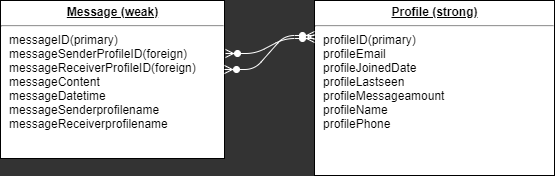

The diagram above was exported from draw.io. Its source (the exported page's mxGraphModel, read from the mxfile embedded in the PNG):
<mxGraphModel dx="3054" dy="474" grid="1" gridSize="10" guides="1" tooltips="1" connect="1" arrows="1" fold="1" page="1" pageScale="1" pageWidth="1100" pageHeight="850" background="#333" math="0" shadow="0">
  <root>
    <mxCell id="0" />
    <mxCell id="1" parent="0" />
    <mxCell id="24794b860abc3c2d-19" value="&lt;p style=&quot;margin: 0px ; margin-top: 4px ; text-align: center ; text-decoration: underline&quot;&gt;&lt;b&gt;Profile (strong)&lt;/b&gt;&lt;/p&gt;&lt;hr&gt;&lt;p style=&quot;margin: 0px ; margin-left: 8px&quot;&gt;profileID(primary)&lt;/p&gt;&lt;p style=&quot;margin: 0px ; margin-left: 8px&quot;&gt;profileEmail&lt;/p&gt;&lt;p style=&quot;margin: 0px ; margin-left: 8px&quot;&gt;profileJoinedDate&lt;/p&gt;&lt;p style=&quot;margin: 0px ; margin-left: 8px&quot;&gt;profileLastseen&lt;/p&gt;&lt;p style=&quot;margin: 0px 0px 0px 8px&quot;&gt;profileMessageamount&lt;br&gt;&lt;/p&gt;&lt;p style=&quot;margin: 0px ; margin-left: 8px&quot;&gt;profileName&lt;/p&gt;&lt;p style=&quot;margin: 0px ; margin-left: 8px&quot;&gt;profilePhone&lt;/p&gt;&lt;p style=&quot;margin: 0px ; margin-left: 8px&quot;&gt;&lt;br&gt;&lt;/p&gt;" style="verticalAlign=top;align=left;overflow=fill;fontSize=12;fontFamily=Helvetica;html=1;rounded=0;shadow=0;comic=0;labelBackgroundColor=none;strokeWidth=1;" parent="1" vertex="1">
      <mxGeometry x="-1063" y="762" width="240" height="175" as="geometry" />
    </mxCell>
    <mxCell id="24794b860abc3c2d-26" value="&lt;p style=&quot;margin: 0px ; margin-top: 4px ; text-align: center ; text-decoration: underline&quot;&gt;&lt;b&gt;Message (weak)&lt;/b&gt;&lt;/p&gt;&lt;hr&gt;&lt;p style=&quot;margin: 0px ; margin-left: 8px&quot;&gt;messageID(primary)&lt;/p&gt;&lt;p style=&quot;margin: 0px ; margin-left: 8px&quot;&gt;&lt;span&gt;messageSenderProfileID(foreign)&lt;/span&gt;&lt;/p&gt;&lt;p style=&quot;margin: 0px ; margin-left: 8px&quot;&gt;&lt;span&gt;messageReceiverProfileID(foreign)&lt;/span&gt;&lt;/p&gt;&lt;p style=&quot;margin: 0px ; margin-left: 8px&quot;&gt;messageContent&lt;/p&gt;&lt;p style=&quot;margin: 0px ; margin-left: 8px&quot;&gt;messageDatetime&lt;/p&gt;&lt;p style=&quot;margin: 0px ; margin-left: 8px&quot;&gt;messageSenderprofilename&lt;/p&gt;&lt;p style=&quot;margin: 0px ; margin-left: 8px&quot;&gt;messageReceiverprofilename&lt;/p&gt;&lt;p style=&quot;margin: 0px ; margin-left: 8px&quot;&gt;&lt;br&gt;&lt;/p&gt;" style="verticalAlign=top;align=left;overflow=fill;fontSize=12;fontFamily=Helvetica;html=1;rounded=0;shadow=0;comic=0;labelBackgroundColor=none;strokeWidth=1;" parent="1" vertex="1">
      <mxGeometry x="-1377" y="762" width="224" height="158" as="geometry" />
    </mxCell>
    <mxCell id="yTL7O3ujEwlAOC0uObi1-2" value="" style="edgeStyle=entityRelationEdgeStyle;fontSize=12;html=1;endArrow=ERzeroToMany;endFill=1;startArrow=ERzeroToMany;strokeColor=#FFFFFF;entryX=0;entryY=0.2;entryDx=0;entryDy=0;exitX=1;exitY=0.437;exitDx=0;exitDy=0;exitPerimeter=0;entryPerimeter=0;" parent="1" source="24794b860abc3c2d-26" target="24794b860abc3c2d-19" edge="1">
      <mxGeometry width="100" height="100" relative="1" as="geometry">
        <mxPoint x="-1203" y="920" as="sourcePoint" />
        <mxPoint x="-1103" y="820" as="targetPoint" />
      </mxGeometry>
    </mxCell>
    <mxCell id="Xh6sbfs30kgtFRoRGXKV-1" value="" style="edgeStyle=entityRelationEdgeStyle;fontSize=12;html=1;endArrow=ERzeroToMany;endFill=1;startArrow=ERzeroToMany;strokeColor=#FFFFFF;exitX=1.004;exitY=0.335;exitDx=0;exitDy=0;exitPerimeter=0;" edge="1" parent="1" source="24794b860abc3c2d-26">
      <mxGeometry width="100" height="100" relative="1" as="geometry">
        <mxPoint x="-1133" y="750" as="sourcePoint" />
        <mxPoint x="-1063" y="800" as="targetPoint" />
      </mxGeometry>
    </mxCell>
  </root>
</mxGraphModel>